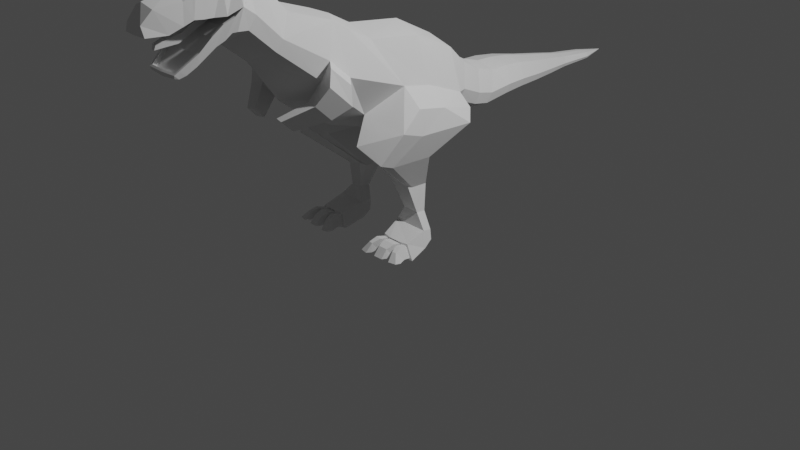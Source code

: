 # Source: Dinosaur.blend  (saved by Blender 3.0.42; exported with 4.5.12 LTS)
import bpy
from mathutils import Matrix  # noqa: F401  (used for matrix-valued properties, if any)

bpy.ops.wm.read_factory_settings(use_empty=True)
scene = bpy.context.scene
scene.name = 'Scene'

# ---- collections
col_collection = bpy.data.collections.new('Collection'); scene.collection.children.link(col_collection)

# ---- world
world_world = bpy.data.worlds.new('World'); scene.world = world_world
world_world.use_nodes = True; world_world.node_tree.nodes.clear()
_N = world_world.node_tree.nodes; _L = world_world.node_tree.links
n0 = _N.new('ShaderNodeOutputWorld'); n0.name = 'World Output'; n0.location = (300, 300)
n1 = _N.new('ShaderNodeBackground'); n1.name = 'Background'; n1.location = (10, 300)
n1.inputs[0].default_value = (0.05088, 0.05088, 0.05088, 1.0)
_L.new(n1.outputs[0], n0.inputs[0])
n0.is_active_output = True
world_world.color = (0.05088, 0.05088, 0.05088)
world_world.use_sun_shadow = False
world_world.sun_shadow_jitter_overblur = 0.0

# ---- cameras
cam_camera = bpy.data.cameras.new('Camera')
cam_camera.clip_end = 100.0
cam_camera.ortho_scale = 7.314

# ---- lights
light_light = bpy.data.lights.new('Light', 'POINT')
light_light.transmission_factor = 0.0
light_light.energy = 1000.0
light_light.shadow_soft_size = 0.1
light_light.shadow_maximum_resolution = 0.006
light_light.use_absolute_resolution = True

# ---- meshes
me_plane = bpy.data.meshes.new('Plane')
me_plane.from_pydata([(0.3094, -0.5752, 0.6584), (0.2686, -0.6223, -0.04691), (0.3094, 0.4368, 0.3699), (0.3273, 0.3407, -0.1645), (0.3094, -0.00982, 0.5787), (0.2686, -0.2906, -0.1306), (0.2561, 0.6886, 0.149), (0.3401, 0.5404, -0.1876), (0.2232, 0.9286, 0.02314), (0.2963, 0.8205, -0.3001), (0.223, 1.137, -0.03695), (0.2963, 0.9928, -0.3335), (0.2154, 1.356, -0.03896), (0.2874, 1.306, -0.2998), (0.1957, 1.593, -0.06664), (0.2619, 1.549, -0.296), (0.1605, 1.893, -0.1244), (0.2151, 1.858, -0.3089), (0.1234, 2.186, -0.1713), (0.1652, 2.158, -0.3166), (0.09528, 2.443, -0.2161), (0.127, 2.424, -0.3146), (0.07381, 2.864, -0.2659), (0.09799, 2.853, -0.3208), (0.3094, -0.8139, 0.7894), (0.4107, -0.9856, 0.2189), (0.2813, -0.9766, 0.9003), (0.3735, -1.201, 0.435), (0.2232, -1.408, 1.047), (0.2963, -1.598, 0.7573), (0.2232, -1.662, 1.34), (0.2963, -1.855, 0.9917), (0.23, -1.819, 1.45), (0.3074, -2.02, 1.007), (0.2232, -1.89, 1.455), (0.2682, -2.151, 0.914), (0.1556, -2.198, 1.366), (0.2194, -2.315, 0.7738), (0.1648, -2.354, 1.29), (0.1951, -2.397, 0.7185), (0.1139, -2.596, 1.264), (0.1774, -2.457, 0.6962), (0.09462, -2.701, 1.155), (0.1672, -2.492, 0.7047), (0.437, -0.2845, 0.1876), (0.437, 0.4491, -0.04686), (0.437, 0.03714, 0.1219), (0.3618, 0.5917, -0.07101), (0.3153, 0.858, -0.1882), (0.3153, 1.043, -0.2308), (0.3047, 1.323, -0.2095), (0.277, 1.565, -0.2166), (0.2272, 1.87, -0.245), (0.1745, 2.168, -0.2663), (0.1346, 2.431, -0.2805), (0.1043, 2.857, -0.3018), (0.437, -0.9262, 0.4165), (0.3974, -1.113, 0.599), (0.3153, -1.532, 0.8576), (0.3153, -1.788, 1.112), (0.332, -1.924, 1.211), (0.2949, -2.05, 1.15), (0.2262, -2.227, 1.145), (0.1867, -2.389, 1.113), (0.1581, -2.506, 1.061), (0.1167, -2.676, 1.063), (0.3177, -1.974, 1.009), (0.281, -2.088, 1.092), (0.2177, -2.293, 0.8873), (0.1869, -2.391, 0.8141), (0.1665, -2.457, 0.7656), (0.1585, -2.483, 0.7466), (0.2224, -2.03, 1.395), (0.247, -2.141, 1.147), (0.2523, -2.181, 1.009), (0.2073, -2.356, 0.7461), (0.1793, -2.277, 1.332), (0.2078, -2.302, 1.151), (0.2024, -2.342, 0.8506), (0.2897, -2.08, 0.9537), (0.3098, -1.996, 1.14), (0.0, -0.5536, 0.7406), (0.0, -0.7941, -0.1763), (0.0, 0.4603, 0.439), (0.0, 0.1976, -0.3325), (0.0, 0.02485, 0.6663), (0.0, 0.7097, 0.1971), (0.0, 0.4737, -0.3391), (0.0, 0.9441, 0.06928), (0.0, 0.7719, -0.4456), (0.0, 1.157, 0.005369), (0.0, 0.9281, -0.4669), (0.0, 1.363, -0.001732), (0.0, 1.283, -0.4172), (0.0, 1.6, -0.03391), (0.0, 1.529, -0.3992), (0.0, 1.898, -0.09807), (0.0, 1.842, -0.3919), (0.0, 2.19, -0.1505), (0.0, 2.146, -0.382), (0.0, 2.446, -0.202), (0.0, 2.416, -0.3589), (0.0, 2.865, -0.2581), (0.0, 2.848, -0.3454), (0.0, 3.197, -0.3122), (0.0, -0.3621, -0.3112), (0.0, -0.7894, 0.8708), (0.0, -1.063, -0.0378), (0.0, -0.9926, 0.9534), (0.0, -1.377, 0.205), (0.0, -1.381, 1.088), (0.0, -1.684, 0.6271), (0.0, -1.635, 1.389), (0.0, -1.941, 0.8351), (0.0, -1.795, 1.502), (0.0, -2.132, 0.8272), (0.0, -1.853, 1.522), (0.0, -2.225, 0.7678), (0.0, -2.187, 1.468), (0.0, -2.342, 0.7123), (0.0, -2.334, 1.379), (0.0, -2.403, 0.6806), (0.0, -2.62, 1.308), (0.0, -2.459, 0.6734), (0.0, -2.709, 1.175), (0.0, -2.49, 0.6868), (0.0, -2.685, 1.063), (0.0, -2.032, 0.8314), (0.0, -2.492, 0.7465), (0.0, -1.963, 1.52), (0.0, -2.372, 0.6964), (0.0, -2.261, 1.424), (0.0, -2.178, 0.7975), (0.6232, -0.2677, 0.01072), (0.664, -0.5054, -0.1603), (0.664, -0.2738, -0.2385), (0.664, 0.3576, -0.2724), (0.5493, 0.4757, -0.1773), (0.6232, 0.054, -0.05496), (0.3082, -0.576, -0.413), (0.3082, -0.1093, -0.4381), (0.3702, -0.8101, -0.2789), (0.5808, -0.5636, -0.4928), (0.5808, -0.09682, -0.5178), (0.5808, -0.7087, -0.4365), (0.2221, -0.17, -0.8316), (0.2221, 0.01018, -0.8413), (0.2221, -0.2603, -0.7798), (0.4208, -0.1652, -0.8624), (0.4208, 0.015, -0.872), (0.4208, -0.2212, -0.8406), (0.3968, -0.4736, -1.447), (0.3242, -0.05277, -1.108), (0.3214, -0.1712, -1.094), (0.4053, -0.4406, -1.305), (0.4727, -0.05049, -1.123), (0.47, -0.146, -1.117), (0.2354, -0.2152, -1.395), (0.2414, -0.1147, -1.342), (0.6561, -0.2134, -1.407), (0.6331, -0.1126, -1.355), (0.5248, -0.4251, -1.316), (0.5975, -0.08902, -1.268), (0.2582, -0.09131, -1.253), (0.5349, -0.4623, -1.453), (0.2583, -0.2068, -1.236), (0.5975, -0.1785, -1.256), (0.6924, -0.4213, -1.458), (0.2464, -0.4472, -1.442), (0.3161, -0.4271, -1.3), (0.6055, -0.4034, -1.32), (0.3794, -0.4666, -1.428), (0.3859, -0.4415, -1.322), (0.327, -0.4332, -1.319), (0.2751, -0.4477, -1.425), (0.5442, -0.4254, -1.335), (0.5516, -0.4526, -1.436), (0.66, -0.4246, -1.439), (0.596, -0.4112, -1.337), (0.5293, -0.4443, -1.434), (0.5274, -0.4151, -1.333), (0.3984, -0.428, -1.324), (0.3978, -0.4526, -1.43), (0.3711, -0.5356, -1.301), (0.3647, -0.5607, -1.407), (0.2603, -0.5418, -1.404), (0.3123, -0.5272, -1.297), (0.5689, -0.5159, -1.308), (0.5763, -0.5431, -1.409), (0.6207, -0.5017, -1.311), (0.6848, -0.5151, -1.412), (0.5382, -0.5384, -1.41), (0.4067, -0.5467, -1.405), (0.5364, -0.5092, -1.309), (0.4073, -0.5221, -1.3), (0.345, -0.6178, -1.33), (0.3526, -0.6315, -1.42), (0.2483, -0.6126, -1.417), (0.3026, -0.6118, -1.327), (0.6016, -0.595, -1.333), (0.5944, -0.6118, -1.419), (0.6389, -0.5847, -1.335), (0.7028, -0.5838, -1.422), (0.5439, -0.6095, -1.422), (0.4124, -0.6179, -1.417), (0.5248, -0.5958, -1.334), (0.4317, -0.6051, -1.328), (0.3312, -0.6865, -1.412), (0.256, -0.6729, -1.409), (0.6194, -0.664, -1.41), (0.6976, -0.6438, -1.412), (0.5295, -0.6679, -1.412), (0.4347, -0.6739, -1.409), (0.5493, -1.012, 0.3978), (0.5778, -1.025, 0.2116), (0.5096, -1.199, 0.5802), (0.5406, -1.24, 0.4277), (0.3259, -1.304, 0.2618), (0.3528, -1.149, 0.1061), (0.4464, -1.332, 0.2566), (0.4732, -1.177, 0.1008), (0.1549, -1.522, 0.1199), (0.1739, -1.412, 0.009995), (0.2399, -1.541, 0.1162), (0.2589, -1.432, 0.006304), (0.1538, -2.182, 1.406), (0.1911, -2.142, 1.416), (0.1987, -2.186, 1.35), (0.1734, -2.249, 1.381), (0.1567, -2.219, 1.402), (0.1881, -2.253, 1.337), (0.2068, -2.133, 1.367), (0.1615, -2.151, 1.412), (0.1793, -2.511, 1.06), (0.134, -2.697, 1.064), (0.2079, -2.393, 1.111), (0.229, -2.307, 1.15), (0.2675, -2.149, 1.147), (0.2473, -2.232, 1.145), (0.3531, -1.929, 1.208), (0.3153, -2.058, 1.149), (0.3021, -2.093, 1.09), (0.2735, -2.185, 1.006), (0.2388, -2.296, 0.8841), (0.1875, -2.461, 0.7621), (0.1756, -2.499, 0.734), (0.3309, -2.0, 1.137), (0.2079, -2.395, 0.8107), (0.2234, -2.346, 0.8474), (0.0, -2.707, 1.064), (0.0, -2.509, 0.734), (0.0, -2.523, 1.102), (0.0, -2.684, 1.106), (0.0, -2.314, 1.192), (0.0, -1.893, 1.206), (0.0, -2.067, 1.191), (0.0, -2.06, 1.054), (0.0, -2.15, 0.9753), (0.0, -2.268, 0.8518), (0.0, -1.944, 1.128), (0.0, -2.375, 0.7758), (0.0, -2.466, 0.7116), (0.0, -2.143, 1.19), (0.1864, -2.366, 0.7792), (0.2946, -2.062, 1.192), (0.2471, -2.142, 1.19), (0.2081, -2.309, 1.193), (0.2177, -2.263, 0.8554), (0.0694, -1.952, 1.131), (0.08338, -1.903, 1.206), (0.1582, -2.516, 1.103), (0.2528, -2.151, 0.9782), (0.2818, -2.065, 1.056), (0.1165, -2.675, 1.106), (0.187, -2.406, 1.153), (0.2265, -2.226, 1.188), (0.1655, -2.432, 0.7307), (0.1576, -2.457, 0.7117), (0.2021, -2.316, 0.8157), (0.0, -1.962, 1.102), (0.3109, -1.97, 1.105), (0.3346, -1.887, 1.232), (0.0, -1.876, 1.232), (0.0, -2.207, 1.093), (0.0, -2.233, 1.003), (0.06706, -2.241, 1.004), (0.08103, -2.217, 1.09), (0.0, -2.314, 1.023), (0.0, -2.339, 0.9333), (0.04499, -2.347, 0.9337), (0.05896, -2.323, 1.02), (0.0, -2.54, 0.96), (0.0, -2.553, 0.915), (0.01739, -2.557, 0.9151), (0.02442, -2.545, 0.9587)], [], [(136, 135, 142, 143), (157, 159, 167, 164, 151, 168), (45, 3, 7, 47), (47, 7, 9, 48), (48, 9, 11, 49), (49, 11, 13, 50), (50, 13, 15, 51), (51, 15, 17, 52), (52, 17, 19, 53), (53, 19, 21, 54), (54, 21, 23, 55), (55, 23, 104), (44, 0, 24, 56), (56, 24, 26, 57), (27, 29, 111, 109), (58, 28, 30, 59), (59, 30, 32, 239), (239, 32, 34, 240), (237, 72, 226, 231, 227, 238), (236, 76, 38, 235), (235, 38, 40, 233), (233, 40, 42, 234), (41, 244, 245, 43), (39, 247, 244, 41), (75, 248, 247, 39), (35, 241, 242, 243, 37), (79, 246, 241, 35), (31, 59, 239, 66), (29, 58, 59, 31), (26, 28, 58, 57), (25, 214, 220, 218), (1, 44, 56, 25), (22, 55, 104), (20, 54, 55, 22), (18, 53, 54, 20), (16, 52, 53, 18), (14, 51, 52, 16), (12, 50, 51, 14), (10, 49, 50, 12), (8, 48, 49, 10), (6, 47, 48, 8), (2, 45, 47, 6), (0, 44, 46, 4), (4, 46, 45, 2), (240, 34, 72, 237), (66, 239, 33), (33, 239, 246, 79), (37, 243, 248, 75), (238, 227, 230, 228, 76, 236), (62, 77, 266, 275), (14, 16, 96, 94), (17, 15, 95, 97), (61, 73, 265, 264), (72, 34, 116, 129), (16, 18, 98, 96), (69, 78, 278, 263), (19, 17, 97, 99), (79, 35, 117, 132), (18, 20, 100, 98), (75, 39, 121, 130), (21, 19, 99, 101), (76, 228, 229, 225, 118, 131), (70, 69, 263, 276), (20, 22, 102, 100), (23, 21, 101, 103), (67, 80, 280, 272), (22, 104, 102), (104, 23, 103), (1, 25, 107, 82), (24, 0, 81, 106), (25, 27, 109, 107), (234, 42, 124, 249), (26, 24, 106, 108), (71, 70, 276, 277), (28, 26, 108, 110), (68, 74, 271, 267), (0, 4, 85, 81), (29, 31, 113, 111), (30, 28, 110, 112), (31, 66, 127, 113), (4, 2, 83, 85), (32, 30, 112, 114), (33, 79, 132, 115), (34, 32, 114, 116), (2, 6, 86, 83), (7, 3, 84, 87), (35, 37, 119, 117), (36, 226, 232, 225), (6, 8, 88, 86), (9, 7, 87, 89), (37, 75, 130, 119), (38, 76, 131, 120), (8, 10, 90, 88), (11, 9, 89, 91), (39, 41, 123, 121), (66, 33, 115, 127), (40, 38, 120, 122), (10, 12, 92, 90), (43, 245, 250, 125), (13, 11, 91, 93), (41, 43, 125, 123), (42, 40, 122, 124), (3, 5, 105, 84), (74, 67, 272, 271), (12, 14, 94, 92), (15, 13, 93, 95), (5, 1, 82, 105), (60, 61, 264, 281), (27, 57, 58, 29), (138, 135, 136, 137), (133, 134, 135, 138), (45, 46, 138, 137), (44, 1, 134, 133), (3, 45, 137, 136), (1, 5, 139, 141), (143, 142, 148, 149), (46, 44, 133, 138), (5, 3, 140, 139), (135, 134, 144, 142), (140, 143, 149, 146), (3, 136, 143, 140), (134, 1, 141, 144), (145, 146, 152, 153), (139, 140, 146, 145), (150, 147, 153, 156), (142, 144, 150, 148), (141, 139, 145, 147), (165, 163, 158, 157), (162, 166, 159, 160), (148, 150, 156), (147, 145, 153), (144, 141, 147, 150), (149, 148, 156, 155), (146, 149, 155, 152), (151, 164, 179, 182), (182, 179, 191, 192), (157, 158, 160, 159), (163, 162, 160, 158), (177, 178, 189, 190), (152, 155, 162, 163), (155, 156, 166, 162), (153, 152, 163, 165), (165, 157, 168, 169), (156, 153, 165, 166), (159, 166, 170, 167), (179, 180, 193, 191), (151, 154, 172, 171), (154, 169, 173, 172), (169, 168, 174, 173), (168, 151, 171, 174), (161, 164, 176, 175), (164, 167, 177, 176), (167, 170, 178, 177), (170, 161, 175, 178), (161, 154, 181, 180), (164, 161, 180, 179), (180, 181, 194, 193), (154, 151, 182, 181), (188, 190, 202, 200), (194, 192, 204, 206), (189, 187, 199, 201), (181, 182, 192, 194), (171, 172, 183, 184), (175, 176, 188, 187), (174, 171, 184, 185), (192, 191, 203, 204), (178, 175, 187, 189), (172, 173, 186, 183), (176, 177, 190, 188), (173, 174, 185, 186), (205, 206, 212, 211), (196, 195, 207), (202, 201, 210), (190, 189, 201, 202), (184, 183, 195, 196), (193, 194, 206, 205), (185, 184, 196, 197), (183, 186, 198, 195), (191, 193, 205, 203), (186, 185, 197, 198), (204, 203, 211, 212), (187, 188, 200, 199), (197, 196, 207, 208), (195, 198, 208, 207), (203, 205, 211), (198, 197, 208), (199, 200, 209), (201, 199, 209, 210), (206, 204, 212), (200, 202, 210, 209), (166, 165, 169, 154, 161, 170), (214, 213, 215, 216), (56, 57, 215, 213), (25, 56, 213, 214), (57, 27, 216, 215), (219, 217, 221, 223), (214, 216, 219, 220), (216, 27, 217, 219), (27, 25, 218, 217), (221, 222, 224, 223), (220, 219, 223, 224), (218, 220, 224, 222), (217, 218, 222, 221), (225, 229, 228, 36), (228, 230, 227, 36), (227, 231, 226, 36), (225, 232, 226, 72, 129, 118), (73, 62, 275, 265), (128, 71, 277, 261), (65, 64, 233, 234), (64, 63, 235, 233), (63, 77, 236, 235), (62, 73, 237, 238), (61, 60, 239, 240), (67, 74, 242, 241), (74, 68, 243, 242), (70, 71, 245, 244), (80, 67, 241, 246), (69, 70, 244, 247), (78, 69, 247, 248), (73, 61, 240, 237), (77, 62, 238, 236), (68, 78, 248, 243), (60, 80, 246, 239), (126, 65, 234, 249), (71, 128, 250, 245), (278, 267, 258, 260, 263), (271, 272, 256, 257), (264, 265, 262, 255), (266, 274, 270, 251, 253), (268, 269, 286, 285), (270, 273, 252, 251), (281, 264, 255, 282), (267, 271, 257, 258), (272, 280, 279, 256), (265, 275, 266, 253, 262), (277, 276, 263, 260, 261), (78, 68, 267, 278), (64, 65, 273, 270), (80, 60, 281, 280), (63, 64, 270, 274), (65, 126, 252, 273), (77, 63, 274, 266), (268, 259, 279, 280), (254, 269, 281, 282), (269, 268, 280, 281), (286, 283, 287, 290), (259, 268, 285, 284), (269, 254, 283, 286), (289, 290, 294, 293), (285, 286, 290, 289), (284, 285, 289, 288), (293, 294, 291, 292), (288, 289, 293, 292), (290, 287, 291, 294)])
_uv = me_plane.uv_layers.new(name='UVMap')
_uv.uv.foreach_set('vector', [0.8152, 1.0, 0.8152, 0.5, 0.8152, 0.5, 0.8152, 1.0, 0.8152, 0.4949, 0.8152, 0.3815, 0.8152, 0.0, 0.8152, 0.0, 0.8152, 0.0, 0.8152, 0.0, 0.5, 1.0, 0.8152, 1.0, 0.7175, 1.0, 0.5, 1.0, 0.5, 1.0, 0.7175, 1.0, 0.7175, 1.0, 0.5, 1.0, 0.5, 1.0, 0.7175, 1.0, 0.7175, 1.0, 0.5, 1.0, 0.5, 1.0, 0.7175, 1.0, 0.7175, 1.0, 0.5, 1.0, 0.5, 1.0, 0.7175, 1.0, 0.7175, 1.0, 0.5, 1.0, 0.5, 1.0, 0.7175, 1.0, 0.7175, 1.0, 0.5, 1.0, 0.5, 1.0, 0.7175, 1.0, 0.7175, 1.0, 0.5, 1.0, 0.5, 1.0, 0.7175, 1.0, 0.7175, 1.0, 0.5, 1.0, 0.5, 1.0, 0.7175, 1.0, 0.7175, 1.0, 0.5, 1.0, 0.5, 1.0, 0.7175, 1.0, 0.0, 1.0, 0.5, 0.0, 0.0896, 0.0, 0.0896, 0.0, 0.5, 0.0, 0.5, 0.0, 0.0896, 0.0, 0.0896, 0.0, 0.5, 0.0, 0.7175, 0.0, 0.7175, 0.0, 1.0, 0.0, 1.0, 0.0, 0.5, 0.0, 0.0896, 0.0, 0.0896, 0.0, 0.5, 0.0, 0.5, 0.0, 0.0896, 0.0, 0.0896, 0.0, 0.5, 0.0, 0.5, 0.0, 0.0896, 0.0, 0.0896, 0.0, 0.5, 0.0, 0.5, 0.0, 0.1673, 0.0, 0.09905, 0.0, 0.1395, 0.0, 0.1647, 0.0, 0.5, 0.0, 0.5, 0.0, 0.1673, 0.0, 0.1673, 0.0, 0.5, 0.0, 0.5, 0.0, 0.1673, 0.0, 0.0896, 0.0, 0.5, 0.0, 0.5, 0.0, 0.0896, 0.0, 0.0896, 0.0, 0.5, 0.0, 0.9464, 0.0, 0.9051, 0.0, 0.9562, 0.0, 0.9753, 0.0, 0.9146, 0.0, 0.8489, 0.0, 0.9051, 0.0, 0.9464, 0.0, 0.9012, 0.0, 0.8251, 0.0, 0.8489, 0.0, 0.9146, 0.0, 0.7615, 0.0, 0.5779, 0.0, 0.6713, 0.0, 0.8014, 0.0, 0.8878, 0.0, 0.7395, 0.0, 0.539, 0.0, 0.5779, 0.0, 0.7615, 0.0, 0.7175, 0.0, 0.5, 0.0, 0.5, 0.0, 0.7175, 0.0, 0.7175, 0.0, 0.5, 0.0, 0.5, 0.0, 0.7175, 0.0, 0.0896, 0.0, 0.0896, 0.0, 0.5, 0.0, 0.5, 0.0, 0.7175, 0.0, 0.7175, 0.0, 0.7175, 0.0, 0.7175, 0.0, 0.8152, 0.0, 0.5, 0.0, 0.5, 0.0, 0.7175, 0.0, 0.0896, 1.0, 0.5, 1.0, 0.0, 1.0, 0.0896, 1.0, 0.5, 1.0, 0.5, 1.0, 0.0896, 1.0, 0.0896, 1.0, 0.5, 1.0, 0.5, 1.0, 0.0896, 1.0, 0.0896, 1.0, 0.5, 1.0, 0.5, 1.0, 0.0896, 1.0, 0.0896, 1.0, 0.5, 1.0, 0.5, 1.0, 0.0896, 1.0, 0.0896, 1.0, 0.5, 1.0, 0.5, 1.0, 0.0896, 1.0, 0.0896, 1.0, 0.5, 1.0, 0.5, 1.0, 0.0896, 1.0, 0.0896, 1.0, 0.5, 1.0, 0.5, 1.0, 0.0896, 1.0, 0.0896, 1.0, 0.5, 1.0, 0.5, 1.0, 0.0896, 1.0, 0.0896, 1.0, 0.5, 1.0, 0.5, 1.0, 0.0896, 1.0, 0.0896, 0.0, 0.5, 0.0, 0.5, 0.5, 0.0896, 0.5, 0.0896, 0.5, 0.5, 0.5, 0.5, 1.0, 0.0896, 1.0, 0.5, 0.0, 0.0896, 0.0, 0.1673, 0.0, 0.5, 0.0, 0.7175, 0.0, 0.5, 0.0, 0.7175, 0.0, 0.7175, 0.0, 0.5, 0.0, 0.539, 0.0, 0.7395, 0.0, 0.8878, 0.0, 0.8014, 0.0, 0.8251, 0.0, 0.9012, 0.0, 0.5, 0.0, 0.1647, 0.0, 0.1664, 0.0, 0.1041, 0.0, 0.1673, 0.0, 0.5, 0.0, 0.5, 0.0, 0.5, 0.0, 0.5, 0.0, 0.5, 0.0, 0.0896, 1.0, 0.0896, 1.0, 0.0, 1.0, 0.0, 1.0, 0.7175, 1.0, 0.7175, 1.0, 1.0, 1.0, 1.0, 1.0, 0.5, 0.0, 0.5, 0.0, 0.5, 0.0, 0.5, 0.0, 0.1673, 0.0, 0.0896, 0.0, 0.0, 0.0, 0.0, 0.0, 0.0896, 1.0, 0.0896, 1.0, 0.0, 1.0, 0.0, 1.0, 0.8467, 0.0, 0.823, 0.0, 0.823, 0.0, 0.8467, 0.0, 0.7175, 1.0, 0.7175, 1.0, 1.0, 1.0, 1.0, 1.0, 0.7395, 0.0, 0.7615, 0.0, 1.0, 0.0, 1.0, 0.0, 0.0896, 1.0, 0.0896, 1.0, 0.0, 1.0, 0.0, 1.0, 0.9012, 0.0, 0.9146, 0.0, 1.0, 0.0, 1.0, 0.0, 0.7175, 1.0, 0.7175, 1.0, 1.0, 1.0, 1.0, 1.0, 0.1673, 0.0, 0.1041, 0.0, 0.0572, 0.0, 0.06086, 0.0, 0.0, 0.0, 0.0, 0.0, 0.906, 0.0, 0.8467, 0.0, 0.8467, 0.0, 0.906, 0.0, 0.0896, 1.0, 0.0896, 1.0, 0.0, 1.0, 0.0, 1.0, 0.7175, 1.0, 0.7175, 1.0, 1.0, 1.0, 1.0, 1.0, 0.5762, 0.0, 0.5373, 0.0, 0.5373, 0.0, 0.5762, 0.0, 0.0896, 1.0, 0.0, 1.0, 0.0, 1.0, 0.0, 1.0, 0.7175, 1.0, 1.0, 1.0, 0.8152, 0.0, 0.7175, 0.0, 1.0, 0.0, 1.0, 0.0, 0.0896, 0.0, 0.0896, 0.0, 0.0, 0.0, 0.0, 0.0, 0.7175, 0.0, 0.7175, 0.0, 1.0, 0.0, 1.0, 0.0, 0.5, 0.0, 0.0896, 0.0, 0.0, 0.0, 0.5, 0.0, 0.0896, 0.0, 0.0896, 0.0, 0.0, 0.0, 0.0, 0.0, 0.9359, 0.0, 0.906, 0.0, 0.906, 0.0, 0.9359, 0.0, 0.0896, 0.0, 0.0896, 0.0, 0.0, 0.0, 0.0, 0.0, 0.7995, 0.0, 0.6679, 0.0, 0.6679, 0.0, 0.7995, 0.0, 0.0896, 0.0, 0.0896, 0.5, 0.0, 0.5, 0.0, 0.0, 0.7175, 0.0, 0.7175, 0.0, 1.0, 0.0, 1.0, 0.0, 0.0896, 0.0, 0.0896, 0.0, 0.0, 0.0, 0.0, 0.0, 0.7175, 0.0, 0.7175, 0.0, 1.0, 0.0, 1.0, 0.0, 0.0896, 0.5, 0.0896, 1.0, 0.0, 1.0, 0.0, 0.5, 0.0896, 0.0, 0.0896, 0.0, 0.0, 0.0, 0.0, 0.0, 0.7175, 0.0, 0.7395, 0.0, 1.0, 0.0, 1.0, 0.0, 0.0896, 0.0, 0.0896, 0.0, 0.0, 0.0, 0.0, 0.0, 0.0896, 1.0, 0.0896, 1.0, 0.0, 1.0, 0.0, 1.0, 0.7175, 1.0, 0.8152, 1.0, 1.0, 1.0, 1.0, 1.0, 0.7615, 0.0, 0.8878, 0.0, 1.0, 0.0, 1.0, 0.0, 0.0896, 0.0, 0.09905, 0.0, 0.0644, 0.0, 0.06086, 0.0, 0.0896, 1.0, 0.0896, 1.0, 0.0, 1.0, 0.0, 1.0, 0.7175, 1.0, 0.7175, 1.0, 1.0, 1.0, 1.0, 1.0, 0.8878, 0.0, 0.9012, 0.0, 1.0, 0.0, 1.0, 0.0, 0.1673, 0.0, 0.1673, 0.0, 0.0, 0.0, 0.0, 0.0, 0.0896, 1.0, 0.0896, 1.0, 0.0, 1.0, 0.0, 1.0, 0.7175, 1.0, 0.7175, 1.0, 1.0, 1.0, 1.0, 1.0, 0.9146, 0.0, 0.9464, 0.0, 1.0, 0.0, 1.0, 0.0, 0.7175, 0.0, 0.7175, 0.0, 1.0, 0.0, 1.0, 0.0, 0.0896, 0.0, 0.1673, 0.0, 0.0, 0.0, 0.0, 0.0, 0.0896, 1.0, 0.0896, 1.0, 0.0, 1.0, 0.0, 1.0, 0.9753, 0.0, 0.9562, 0.0, 0.9562, 0.0, 1.0, 0.0, 0.7175, 1.0, 0.7175, 1.0, 1.0, 1.0, 1.0, 1.0, 0.9464, 0.0, 0.9753, 0.0, 1.0, 0.0, 1.0, 0.0, 0.0896, 0.0, 0.0896, 0.0, 0.0, 0.0, 0.0, 0.0, 0.8152, 1.0, 0.8152, 0.5, 1.0, 0.5, 1.0, 1.0, 0.6679, 0.0, 0.5762, 0.0, 0.5762, 0.0, 0.6679, 0.0, 0.0896, 1.0, 0.0896, 1.0, 0.0, 1.0, 0.0, 1.0, 0.7175, 1.0, 0.7175, 1.0, 1.0, 1.0, 1.0, 1.0, 0.8152, 0.5, 0.8152, 0.0, 1.0, 0.0, 1.0, 0.5, 0.4984, 0.0, 0.5, 0.0, 0.5, 0.0, 0.4984, 0.0, 0.7175, 0.0, 0.5, 0.0, 0.5, 0.0, 0.7175, 0.0, 0.5, 0.5, 0.8152, 0.5, 0.8152, 1.0, 0.5, 1.0, 0.5, 0.0, 0.8152, 0.0, 0.8152, 0.5, 0.5, 0.5, 0.5, 1.0, 0.5, 0.5, 0.5, 0.5, 0.5, 1.0, 0.5, 0.0, 0.8152, 0.0, 0.8152, 0.0, 0.5, 0.0, 0.8152, 1.0, 0.5, 1.0, 0.5, 1.0, 0.8152, 1.0, 0.8152, 0.0, 0.8152, 0.5, 0.8152, 0.5, 0.8152, 0.0, 0.8152, 1.0, 0.8152, 0.5, 0.8152, 0.5, 0.8152, 1.0, 0.5, 0.5, 0.5, 0.0, 0.5, 0.0, 0.5, 0.5, 0.8152, 0.5, 0.8152, 1.0, 0.8152, 1.0, 0.8152, 0.5, 0.8152, 0.5, 0.8152, 0.0, 0.8152, 0.0, 0.8152, 0.5, 0.8152, 1.0, 0.8152, 1.0, 0.8152, 1.0, 0.8152, 1.0, 0.8152, 1.0, 0.8152, 1.0, 0.8152, 1.0, 0.8152, 1.0, 0.8152, 0.0, 0.8152, 0.0, 0.8152, 0.0, 0.8152, 0.0, 0.8152, 0.5, 0.8152, 1.0, 0.8152, 1.0, 0.8152, 0.0, 0.8152, 0.5, 0.8152, 1.0, 0.8152, 1.0, 0.8152, 0.5, 0.8152, 0.0, 0.8152, 0.0, 0.8152, 0.0, 0.8152, 0.0, 0.8152, 0.5, 0.8152, 0.0, 0.8152, 0.0, 0.8152, 0.5, 0.8152, 0.0, 0.8152, 0.5, 0.8152, 0.5, 0.8152, 0.0, 0.8152, 0.0, 0.8152, 1.0, 0.8152, 1.0, 0.8152, 0.4949, 0.8152, 1.0, 0.8152, 0.0, 0.8152, 0.5, 0.8152, 1.0, 0.8152, 0.5, 0.8152, 0.0, 0.8152, 0.0, 0.8152, 0.0, 0.8152, 0.5, 0.8152, 0.0, 0.8152, 0.0, 0.8152, 0.0, 0.8152, 0.0, 0.8152, 0.0, 0.8152, 1.0, 0.8152, 0.5, 0.8152, 0.0, 0.8152, 1.0, 0.8152, 1.0, 0.8152, 1.0, 0.8152, 1.0, 0.8152, 1.0, 0.8152, 0.0, 0.8152, 0.0, 0.8152, 0.0, 0.8152, 0.0, 0.8152, 0.0, 0.8152, 0.0, 0.8152, 0.0, 0.8152, 0.0, 0.8152, 0.4949, 0.8152, 1.0, 0.8152, 1.0, 0.8152, 0.5, 0.8152, 1.0, 0.8152, 1.0, 0.8152, 1.0, 0.8152, 1.0, 0.8152, 0.0, 0.8152, 0.0, 0.8152, 0.0, 0.8152, 0.0, 0.8152, 1.0, 0.8152, 1.0, 0.8152, 1.0, 0.8152, 1.0, 0.8152, 1.0, 0.8152, 0.0, 0.8152, 0.0, 0.8152, 1.0, 0.8152, 0.0, 0.8152, 1.0, 0.8152, 1.0, 0.8152, 0.0, 0.8152, 0.0, 0.8152, 0.4949, 0.8152, 0.0, 0.8152, 0.0, 0.8152, 0.0, 0.8152, 0.0, 0.8152, 0.0, 0.8152, 0.0, 0.8152, 0.3815, 0.8152, 0.0, 0.8152, 0.0, 0.8152, 0.0, 0.8152, 0.0, 0.8152, 0.0, 0.8152, 0.0, 0.8152, 0.0, 0.8152, 0.0, 0.8152, 0.0, 0.8152, 0.0, 0.8152, 0.0, 0.8152, 0.0, 0.8152, 0.0, 0.8152, 0.0, 0.8152, 0.0, 0.8152, 0.0, 0.8152, 0.0, 0.8152, 0.0, 0.8152, 0.0, 0.8152, 0.0, 0.8152, 0.0, 0.8152, 0.0, 0.8152, 0.0, 0.8152, 0.0, 0.8152, 0.0, 0.8152, 0.0, 0.8152, 0.0, 0.8152, 0.0, 0.8152, 0.0, 0.8152, 0.0, 0.8152, 0.0, 0.8152, 0.0, 0.8152, 0.0, 0.8152, 0.0, 0.8152, 0.0, 0.8152, 0.0, 0.8152, 0.0, 0.8152, 0.0, 0.8152, 0.0, 0.8152, 0.0, 0.8152, 0.0, 0.8152, 0.0, 0.8152, 0.0, 0.8152, 0.0, 0.8152, 0.0, 0.8152, 0.0, 0.8152, 0.0, 0.8152, 0.0, 0.8152, 0.0, 0.8152, 0.0, 0.8152, 0.0, 0.8152, 0.0, 0.8152, 0.0, 0.8152, 0.0, 0.8152, 0.0, 0.8152, 0.0, 0.8152, 0.0, 0.8152, 0.0, 0.8152, 0.0, 0.8152, 0.0, 0.8152, 0.0, 0.8152, 0.0, 0.8152, 0.0, 0.8152, 0.0, 0.8152, 0.0, 0.8152, 0.0, 0.8152, 0.0, 0.8152, 0.0, 0.8152, 0.0, 0.8152, 0.0, 0.8152, 0.0, 0.8152, 0.0, 0.8152, 0.0, 0.8152, 0.0, 0.8152, 0.0, 0.8152, 0.0, 0.8152, 0.0, 0.8152, 0.0, 0.8152, 0.0, 0.8152, 0.0, 0.8152, 0.0, 0.8152, 0.0, 0.8152, 0.0, 0.8152, 0.0, 0.8152, 0.0, 0.8152, 0.0, 0.8152, 0.0, 0.8152, 0.0, 0.8152, 0.0, 0.8152, 0.0, 0.8152, 0.0, 0.8152, 0.0, 0.8152, 0.0, 0.8152, 0.0, 0.8152, 0.0, 0.8152, 0.0, 0.8152, 0.0, 0.8152, 0.0, 0.8152, 0.0, 0.8152, 0.0, 0.8152, 0.0, 0.8152, 0.0, 0.8152, 0.0, 0.8152, 0.0, 0.8152, 0.0, 0.8152, 0.0, 0.8152, 0.0, 0.8152, 0.0, 0.8152, 0.0, 0.8152, 0.0, 0.8152, 0.0, 0.8152, 0.0, 0.8152, 0.0, 0.8152, 0.0, 0.8152, 0.0, 0.8152, 0.0, 0.8152, 0.0, 0.8152, 0.0, 0.8152, 0.0, 0.8152, 0.0, 0.8152, 0.0, 0.8152, 0.0, 0.8152, 0.0, 0.8152, 0.0, 0.8152, 0.0, 0.8152, 0.0, 0.8152, 0.0, 0.8152, 0.0, 0.8152, 0.0, 0.8152, 0.0, 0.8152, 0.0, 0.8152, 0.0, 0.8152, 0.0, 0.8152, 0.0, 0.8152, 0.0, 0.8152, 0.0, 0.8152, 0.0, 0.8152, 0.0, 0.8152, 0.0, 0.8152, 0.0, 0.8152, 0.0, 0.8152, 0.0, 0.8152, 0.0, 0.8152, 0.0, 0.8152, 0.0, 0.8152, 0.0, 0.8152, 0.0, 0.8152, 0.0, 0.8152, 0.0, 0.8152, 0.0, 0.8152, 0.0, 0.8152, 0.0, 0.8152, 0.0, 0.8152, 0.0, 0.8152, 0.0, 0.8152, 0.0, 0.8152, 0.0, 0.8152, 0.0, 0.8152, 0.0, 0.8152, 0.0, 0.8152, 0.0, 0.8152, 0.0, 0.8152, 0.0, 0.8152, 0.0, 0.8152, 0.0, 0.8152, 0.0, 0.8152, 0.0, 0.8152, 0.0, 0.8152, 0.0, 0.8152, 0.0, 0.8152, 0.0, 0.8152, 0.0, 0.8152, 0.0, 0.8152, 0.0, 0.8152, 0.0, 0.8152, 0.0, 0.8152, 0.0, 0.8152, 0.0, 0.8152, 0.0, 0.8152, 0.0, 0.8152, 0.0, 0.8152, 0.0, 0.8152, 0.0, 0.7175, 0.0, 0.5, 0.0, 0.5, 0.0, 0.7175, 0.0, 0.5, 0.0, 0.5, 0.0, 0.5, 0.0, 0.5, 0.0, 0.7175, 0.0, 0.5, 0.0, 0.5, 0.0, 0.7175, 0.0, 0.5, 0.0, 0.7175, 0.0, 0.7175, 0.0, 0.5, 0.0, 0.7175, 0.0, 0.7175, 0.0, 0.7175, 0.0, 0.7175, 0.0, 0.7175, 0.0, 0.7175, 0.0, 0.7175, 0.0, 0.7175, 0.0, 0.7175, 0.0, 0.7175, 0.0, 0.7175, 0.0, 0.7175, 0.0, 0.7175, 0.0, 0.7175, 0.0, 0.7175, 0.0, 0.7175, 0.0, 0.7175, 0.0, 0.7175, 0.0, 0.7175, 0.0, 0.7175, 0.0, 0.7175, 0.0, 0.7175, 0.0, 0.7175, 0.0, 0.7175, 0.0, 0.7175, 0.0, 0.7175, 0.0, 0.7175, 0.0, 0.7175, 0.0, 0.7175, 0.0, 0.7175, 0.0, 0.7175, 0.0, 0.7175, 0.0, 0.06086, 0.0, 0.0572, 0.0, 0.1041, 0.0, 0.0896, 0.0, 0.1041, 0.0, 0.1664, 0.0, 0.1647, 0.0, 0.0896, 0.0, 0.1647, 0.0, 0.1395, 0.0, 0.09905, 0.0, 0.0896, 0.0, 0.06086, 0.0, 0.0644, 0.0, 0.09905, 0.0, 0.1673, 0.0, 0.0, 0.0, 0.0, 0.0, 0.5, 0.0, 0.5, 0.0, 0.5, 0.0, 0.5, 0.0, 0.9387, 0.0, 0.9359, 0.0, 0.9359, 0.0, 0.9387, 0.0, 0.5, 0.0, 0.5, 0.0, 0.5, 0.0, 0.5, 0.0, 0.5, 0.0, 0.5, 0.0, 0.5, 0.0, 0.5, 0.0, 0.5, 0.0, 0.5, 0.0, 0.5, 0.0, 0.5, 0.0, 0.5, 0.0, 0.5, 0.0, 0.5, 0.0, 0.5, 0.0, 0.5, 0.0, 0.4984, 0.0, 0.5, 0.0, 0.5, 0.0, 0.5762, 0.0, 0.6679, 0.0, 0.6713, 0.0, 0.5779, 0.0, 0.6679, 0.0, 0.7995, 0.0, 0.8014, 0.0, 0.6713, 0.0, 0.906, 0.0, 0.9359, 0.0, 0.9562, 0.0, 0.9051, 0.0, 0.5373, 0.0, 0.5762, 0.0, 0.5779, 0.0, 0.539, 0.0, 0.8467, 0.0, 0.906, 0.0, 0.9051, 0.0, 0.8489, 0.0, 0.823, 0.0, 0.8467, 0.0, 0.8489, 0.0, 0.8251, 0.0, 0.5, 0.0, 0.5, 0.0, 0.5, 0.0, 0.5, 0.0, 0.5, 0.0, 0.5, 0.0, 0.5, 0.0, 0.5, 0.0, 0.7995, 0.0, 0.823, 0.0, 0.8251, 0.0, 0.8014, 0.0, 0.4984, 0.0, 0.5373, 0.0, 0.539, 0.0, 0.5, 0.0, 0.5, 0.0, 0.5, 0.0, 0.5, 0.0, 0.5, 0.0, 0.9359, 0.0, 0.9387, 0.0, 0.9562, 0.0, 0.9562, 0.0, 0.823, 0.0, 0.7995, 0.0, 0.8014, 0.0, 0.8489, 0.0, 0.8467, 0.0, 0.6679, 0.0, 0.5762, 0.0, 0.5779, 0.0, 0.6713, 0.0, 0.5, 0.0, 0.5, 0.0, 0.5, 0.0, 0.5, 0.0, 0.5, 0.0, 0.5, 0.0, 0.5, 0.0, 0.5, 0.0, 0.5, 0.0, 0.5294, 0.0, 0.5065, 0.0, 0.5065, 0.0, 0.5294, 0.0, 0.5, 0.0, 0.5, 0.0, 0.5, 0.0, 0.5, 0.0, 0.4984, 0.0, 0.5, 0.0, 0.5, 0.0, 0.5, 0.0, 0.7995, 0.0, 0.6679, 0.0, 0.6713, 0.0, 0.8014, 0.0, 0.5762, 0.0, 0.5373, 0.0, 0.539, 0.0, 0.5779, 0.0, 0.5, 0.0, 0.5, 0.0, 0.5, 0.0, 0.5, 0.0, 0.5, 0.0, 0.9359, 0.0, 0.906, 0.0, 0.8467, 0.0, 0.8489, 0.0, 0.9387, 0.0, 0.823, 0.0, 0.7995, 0.0, 0.7995, 0.0, 0.823, 0.0, 0.5, 0.0, 0.5, 0.0, 0.5, 0.0, 0.5, 0.0, 0.5373, 0.0, 0.4984, 0.0, 0.4984, 0.0, 0.5373, 0.0, 0.5, 0.0, 0.5, 0.0, 0.5, 0.0, 0.5, 0.0, 0.5, 0.0, 0.5, 0.0, 0.5, 0.0, 0.5, 0.0, 0.5, 0.0, 0.5, 0.0, 0.5, 0.0, 0.5, 0.0, 0.5294, 0.0, 0.5311, 0.0, 0.539, 0.0, 0.5373, 0.0, 0.5078, 0.0, 0.5065, 0.0, 0.4984, 0.0, 0.5, 0.0, 0.5065, 0.0, 0.5294, 0.0, 0.5373, 0.0, 0.4984, 0.0, 0.5065, 0.0, 0.5078, 0.0, 0.5078, 0.0, 0.5065, 0.0, 0.5311, 0.0, 0.5294, 0.0, 0.5294, 0.0, 0.5311, 0.0, 0.5065, 0.0, 0.5078, 0.0, 0.5078, 0.0, 0.5065, 0.0, 0.5294, 0.0, 0.5065, 0.0, 0.5065, 0.0, 0.5294, 0.0, 0.5294, 0.0, 0.5065, 0.0, 0.5065, 0.0, 0.5294, 0.0, 0.5311, 0.0, 0.5294, 0.0, 0.5294, 0.0, 0.5311, 0.0, 0.5294, 0.0, 0.5065, 0.0, 0.5078, 0.0, 0.5311, 0.0, 0.5311, 0.0, 0.5294, 0.0, 0.5294, 0.0, 0.5311, 0.0, 0.5065, 0.0, 0.5078, 0.0, 0.5078, 0.0, 0.5065, 0.0])
me_plane.use_remesh_fix_poles = True
me_plane.use_remesh_preserve_attributes = False
me_plane.update()

# ---- objects
ob_light = bpy.data.objects.new('Light', light_light)
ob_camera = bpy.data.objects.new('Camera', cam_camera)
ob_empty = bpy.data.objects.new('Empty', None)
ob_empty_001 = bpy.data.objects.new('Empty.001', None)
ob_plane = bpy.data.objects.new('Plane', me_plane)

# ---- transforms, parenting, visibility, modifiers, constraints
ob_light.location = (4.076, 1.005, 5.904)
ob_light.rotation_euler = (0.6503, 0.05522, 1.866)
ob_light.lock_rotations_4d = False
ob_light.empty_display_type = 'ARROWS'
ob_light.color = (0.0, 0.0, 0.0, 0.0)
ob_light.lineart.crease_threshold = 0.0
ob_camera.location = (7.359, -6.926, 4.958)
ob_camera.rotation_euler = (1.109, 0.0, 0.8149)
ob_camera.lock_rotations_4d = False
ob_camera.empty_display_type = 'ARROWS'
ob_camera.color = (0.0, 0.0, 0.0, 0.0)
ob_camera.display_type = 'WIRE'
ob_camera.lineart.crease_threshold = 0.0
ob_empty.location = (-2.868, 0.0, 1.566)
ob_empty.rotation_euler = (1.571, 0.0, -1.571)
ob_empty.scale = (1.437, 1.437, 1.437)
ob_empty.empty_display_type = 'IMAGE'
ob_empty.empty_display_size = 5.0
ob_empty.use_empty_image_alpha = True
ob_empty.color = (1.0, 1.0, 1.0, 0.1489)
ob_empty.hide_select = True
ob_empty_001.location = (0.0426, 2.877, 1.346)
ob_empty_001.rotation_euler = (1.571, 0.0, 0.0)
ob_empty_001.scale = (1.157, 1.157, 1.157)
ob_empty_001.empty_display_type = 'IMAGE'
ob_empty_001.empty_display_size = 5.0
ob_empty_001.use_empty_image_alpha = True
ob_empty_001.color = (1.0, 1.0, 1.0, 0.266)
ob_empty_001.hide_select = True
ob_plane.location = (3.156e-16, -0.06135, 1.421)
_m = ob_plane.modifiers.new('Mirror', 'MIRROR')
_m.use_clip = True

# ---- collection membership
col_collection.objects.link(ob_light)
col_collection.objects.link(ob_camera)
col_collection.objects.link(ob_empty)
col_collection.objects.link(ob_empty_001)
col_collection.objects.link(ob_plane)

# ---- scene / render settings (as saved in the file)
scene.camera = ob_camera
scene.frame_start = 1; scene.frame_end = 250; scene.frame_set(1)
scene.render.engine = 'BLENDER_EEVEE_NEXT'
scene.cycles.sampling_pattern = 'TABULATED_SOBOL'
scene.cycles.use_light_tree = False
scene.view_settings.view_transform = 'Filmic'
bpy.context.view_layer.update()
